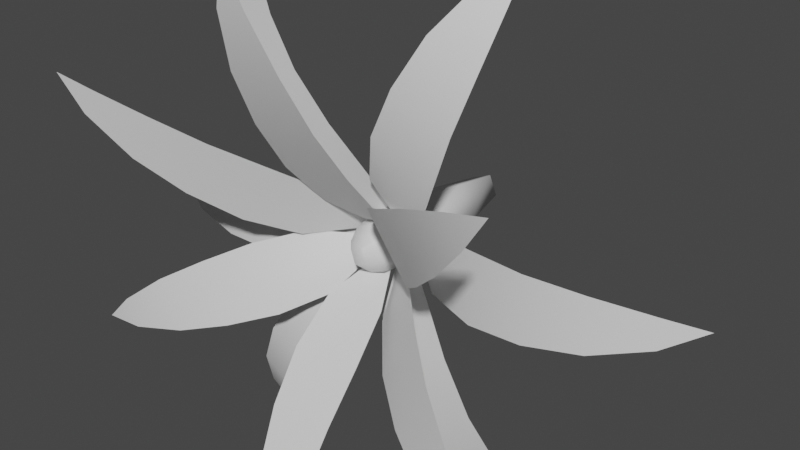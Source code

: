 # Source: FE_leaf_12-07.blend  (saved by Blender 3.0.42; exported with 4.5.12 LTS)
import bpy
from mathutils import Matrix  # noqa: F401  (used for matrix-valued properties, if any)

bpy.ops.wm.read_factory_settings(use_empty=True)
scene = bpy.context.scene
scene.name = 'Scene'

# ---- collections
col_collection = bpy.data.collections.new('Collection'); scene.collection.children.link(col_collection)

# ---- materials (node trees are filled in below, after node groups)
mat_material_002 = bpy.data.materials.new('Material.002')
mat_material_002.use_transparent_shadow = False

# ---- material node trees
mat_material_002.use_nodes = True; mat_material_002.node_tree.nodes.clear()
_N = mat_material_002.node_tree.nodes; _L = mat_material_002.node_tree.links
n0 = _N.new('ShaderNodeBsdfPrincipled'); n0.name = 'Principled BSDF'; n0.location = (10, 300)
n0.distribution = 'GGX'
n0.subsurface_method = 'RANDOM_WALK_SKIN'
n0.inputs[3].default_value = 1.45
n0.inputs[27].default_value = (0.0, 0.0, 0.0, 1.0)
n0.inputs[28].default_value = 1.0
n1 = _N.new('ShaderNodeOutputMaterial'); n1.name = 'Material Output'; n1.location = (300, 300)
_L.new(n0.outputs[0], n1.inputs[0])
n1.is_active_output = True

# ---- world
world_world = bpy.data.worlds.new('World'); scene.world = world_world
world_world.use_nodes = True; world_world.node_tree.nodes.clear()
_N = world_world.node_tree.nodes; _L = world_world.node_tree.links
n0 = _N.new('ShaderNodeOutputWorld'); n0.name = 'World Output'; n0.location = (300, 300)
n1 = _N.new('ShaderNodeBackground'); n1.name = 'Background'; n1.location = (10, 300)
n1.inputs[0].default_value = (0.05088, 0.05088, 0.05088, 1.0)
_L.new(n1.outputs[0], n0.inputs[0])
n0.is_active_output = True
world_world.color = (0.05088, 0.05088, 0.05088)
world_world.use_sun_shadow = False
world_world.sun_shadow_jitter_overblur = 0.0

# ---- meshes
me_0x07762d1d_gmdl = bpy.data.meshes.new('0x07762D1D.gmdl')
me_0x07762d1d_gmdl.from_pydata([(-0.7666, -0.9993, 0.4002), (-0.7119, -0.9993, 0.4911), (-0.8621, -1.016, 0.5195), (-0.6295, -0.9405, 0.2685), (-0.5313, -0.9405, 0.4319), (-0.4903, -0.8558, 0.1604), (-0.3705, -0.8558, 0.3596), (-0.3574, -0.747, 0.06846), (-0.227, -0.747, 0.2854), (-0.2258, -0.6163, 0.0078), (-0.1117, -0.6163, 0.1976), (-0.0383, -0.4157, 0.02428), (-0.8621, -1.016, 0.5195), (-0.7119, -0.9993, 0.4911), (-0.7413, -0.9783, 0.4469), (-0.5313, -0.9405, 0.4319), (-0.585, -0.9159, 0.353), (-0.3705, -0.8558, 0.3596), (-0.4366, -0.8321, 0.2637), (-0.227, -0.747, 0.2854), (-0.2999, -0.7245, 0.1816), (-0.1117, -0.6163, 0.1976), (-0.1765, -0.5966, 0.1073), (-0.0383, -0.4157, 0.02428), (-0.7666, -0.9993, 0.4002), (-0.6295, -0.9405, 0.2685), (-0.4903, -0.8558, 0.1604), (-0.3574, -0.747, 0.06846), (-0.2258, -0.6163, 0.0078), (-0.9518, -0.4844, -0.05275), (-0.9518, -0.4844, 0.05332), (-1.067, -0.3847, 0.0002871), (-0.7768, -0.5674, -0.095), (-0.7768, -0.5674, 0.09558), (-0.5865, -0.6039, -0.1159), (-0.5865, -0.6039, 0.1165), (-0.393, -0.5915, -0.1263), (-0.393, -0.5915, 0.1269), (-0.2088, -0.5311, -0.1105), (-0.2088, -0.5311, 0.111), (-0.008278, -0.3841, 0.000285), (-0.9518, -0.4844, 0.05332), (-0.7768, -0.5674, 0.09558), (-0.7722, -0.5425, 0.0002864), (-0.9463, -0.4647, 0.0002868), (-0.5865, -0.6039, 0.1165), (-0.5855, -0.5783, 0.0002859), (-0.393, -0.5915, 0.1269), (-0.3958, -0.5661, 0.0002856), (-0.2088, -0.5311, 0.111), (-0.214, -0.5087, 0.0002853), (-0.008278, -0.3841, 0.000285), (-1.067, -0.3847, 0.0002871), (-0.7768, -0.5674, -0.095), (-0.9518, -0.4844, -0.05275), (-0.5865, -0.6039, -0.1159), (-0.393, -0.5915, -0.1263), (-0.2088, -0.5311, -0.1105), (-0.1528, -0.9644, 0.8386), (-0.04745, -0.9644, 0.851), (-0.117, -0.9745, 0.9881), (-0.1729, -0.9134, 0.6473), (0.0164, -0.9134, 0.6695), (-0.1728, -0.8362, 0.4676), (0.05797, -0.8362, 0.4947), (-0.1638, -0.7343, 0.3019), (0.08759, -0.7343, 0.3314), (-0.1307, -0.6098, 0.1553), (0.08929, -0.6098, 0.1811), (-0.002027, -0.4158, 0.009216), (-0.117, -0.9745, 0.9881), (-0.04745, -0.9644, 0.851), (-0.1003, -0.9432, 0.8467), (0.0164, -0.9134, 0.6695), (-0.0788, -0.8885, 0.6632), (0.05797, -0.8362, 0.4947), (-0.05822, -0.8122, 0.4878), (0.08759, -0.7343, 0.3314), (-0.03911, -0.7114, 0.3251), (0.08929, -0.6098, 0.1811), (-0.0217, -0.5897, 0.1767), (-0.002027, -0.4158, 0.009216), (-0.1528, -0.9644, 0.8386), (-0.1729, -0.9134, 0.6473), (-0.1728, -0.8362, 0.4676), (-0.1638, -0.7343, 0.3019), (-0.1307, -0.6098, 0.1553), (0.6394, -1.017, 0.5161), (0.7004, -1.017, 0.4293), (0.7867, -1.036, 0.5548), (0.4646, -0.9541, 0.4448), (0.5742, -0.9541, 0.2889), (0.3109, -0.8656, 0.3624), (0.4445, -0.8656, 0.1722), (0.175, -0.7533, 0.2795), (0.3206, -0.7533, 0.07243), (0.0686, -0.6196, 0.1854), (0.196, -0.6196, 0.004181), (0.01113, -0.4157, 0.009623), (0.7867, -1.036, 0.5548), (0.7004, -1.017, 0.4293), (0.6721, -0.9959, 0.4742), (0.5742, -0.9541, 0.2889), (0.524, -0.9295, 0.3701), (0.4445, -0.8656, 0.1722), (0.3839, -0.842, 0.2716), (0.3206, -0.7533, 0.07243), (0.2553, -0.731, 0.1813), (0.196, -0.6196, 0.004181), (0.1398, -0.6, 0.1), (0.01113, -0.4157, 0.009623), (0.6394, -1.017, 0.5161), (0.4646, -0.9541, 0.4448), (0.3109, -0.8656, 0.3624), (0.175, -0.7533, 0.2795), (0.0686, -0.6196, 0.1854), (0.7677, -1.023, -0.3486), (0.7173, -1.023, -0.4419), (0.8679, -1.043, -0.4629), (0.6262, -0.9587, -0.2242), (0.5357, -0.9587, -0.392), (0.4843, -0.8689, -0.1239), (0.374, -0.8689, -0.3285), (0.3502, -0.7555, -0.03981), (0.23, -0.7555, -0.2626), (0.2193, -0.6207, 0.01282), (0.1142, -0.6207, -0.1821), (0.03767, -0.4157, -0.01502), (0.8679, -1.043, -0.4629), (0.7173, -1.023, -0.4419), (0.7449, -1.002, -0.3965), (0.5357, -0.9587, -0.392), (0.5861, -0.9342, -0.3108), (0.374, -0.8689, -0.3285), (0.4359, -0.8454, -0.2298), (0.23, -0.7555, -0.2626), (0.2983, -0.7332, -0.1556), (0.1142, -0.6207, -0.1821), (0.1749, -0.6012, -0.08902), (0.03767, -0.4157, -0.01502), (0.7677, -1.023, -0.3486), (0.6262, -0.9587, -0.2242), (0.4843, -0.8689, -0.1239), (0.3502, -0.7555, -0.03981), (0.2193, -0.6207, 0.01282), (0.1142, -1.106, -0.7475), (0.008501, -1.106, -0.756), (0.07244, -1.141, -0.8896), (0.1423, -1.022, -0.5692), (-0.04769, -1.022, -0.5845), (0.1501, -0.9143, -0.4062), (-0.08149, -0.9143, -0.4249), (0.1489, -0.7844, -0.2611), (-0.1034, -0.7844, -0.2814), (0.1231, -0.6353, -0.1379), (-0.09767, -0.6353, -0.1557), (0.002706, -0.4156, -0.02237), (0.07244, -1.141, -0.8896), (0.008501, -1.106, -0.756), (0.06166, -1.085, -0.7555), (-0.04769, -1.022, -0.5845), (0.04787, -0.9983, -0.584), (-0.08149, -0.9143, -0.4249), (0.03504, -0.8917, -0.4244), (-0.1034, -0.7844, -0.2814), (0.02356, -0.7632, -0.2817), (-0.09767, -0.6353, -0.1557), (0.01352, -0.6168, -0.1568), (0.002706, -0.4156, -0.02237), (0.1142, -1.106, -0.7475), (0.1423, -1.022, -0.5692), (0.1501, -0.9143, -0.4062), (0.1489, -0.7844, -0.2611), (0.1231, -0.6353, -0.1379), (-0.7871, -0.8896, -0.4366), (-0.833, -0.8896, -0.3409), (-0.9414, -0.8872, -0.4517), (-0.5963, -0.8551, -0.392), (-0.6787, -0.8551, -0.2201), (-0.4209, -0.7936, -0.3311), (-0.5214, -0.7936, -0.1216), (-0.2597, -0.7064, -0.2653), (-0.3691, -0.7064, -0.03705), (-0.1225, -0.5953, -0.182), (-0.2183, -0.5953, 0.01768), (-0.01228, -0.4159, -0.006404), (-0.9414, -0.8872, -0.4517), (-0.833, -0.8896, -0.3409), (-0.811, -0.8684, -0.3892), (-0.6787, -0.8551, -0.2201), (-0.6407, -0.8299, -0.3076), (-0.5214, -0.7936, -0.1216), (-0.4762, -0.769, -0.2287), (-0.3691, -0.7064, -0.03705), (-0.3211, -0.6828, -0.1544), (-0.2183, -0.5953, 0.01768), (-0.1774, -0.5745, -0.08554), (-0.01228, -0.4159, -0.006404), (-0.7871, -0.8896, -0.4366), (-0.5963, -0.8551, -0.392), (-0.4209, -0.7936, -0.3311), (-0.2597, -0.7064, -0.2653), (-0.1225, -0.5953, -0.182), (-0.6218, -0.4584, 0.7322), (-0.5371, -0.4584, 0.7961), (-0.649, -0.3587, 0.8564), (-0.5501, -0.5414, 0.5671), (-0.3979, -0.5414, 0.6818), (-0.4522, -0.5779, 0.4025), (-0.2667, -0.5779, 0.5425), (-0.344, -0.5655, 0.2419), (-0.1419, -0.5655, 0.3943), (-0.2204, -0.5051, 0.1044), (-0.04357, -0.5051, 0.2377), (-0.01121, -0.3581, 0.01095), (-0.649, -0.3587, 0.8564), (-0.5371, -0.4584, 0.7961), (-0.5761, -0.4387, 0.7598), (-0.3979, -0.5414, 0.6818), (-0.4713, -0.5165, 0.6208), (-0.2667, -0.5779, 0.5425), (-0.3588, -0.5523, 0.4718), (-0.1419, -0.5655, 0.3943), (-0.2446, -0.5401, 0.3203), (-0.04357, -0.5051, 0.2377), (-0.1351, -0.4827, 0.1752), (-0.01121, -0.3581, 0.01095), (-0.6218, -0.4584, 0.7322), (-0.5501, -0.5414, 0.5671), (-0.4522, -0.5779, 0.4025), (-0.344, -0.5655, 0.2419), (-0.2204, -0.5051, 0.1044), (0.344, -0.4844, 0.891), (0.4409, -0.4844, 0.8479), (0.4394, -0.3847, 0.975), (0.2343, -0.5674, 0.7483), (0.4084, -0.5674, 0.6708), (0.1379, -0.6039, 0.5829), (0.3502, -0.6039, 0.4884), (0.04979, -0.5915, 0.4103), (0.2811, -0.5915, 0.3075), (-0.01059, -0.5311, 0.2356), (0.1918, -0.5311, 0.1456), (0.009115, -0.3841, 0.007352), (0.4394, -0.3847, 0.975), (0.4409, -0.4844, 0.8479), (0.3902, -0.4647, 0.8644), (0.4084, -0.5674, 0.6708), (0.3195, -0.5425, 0.7054), (0.3502, -0.6039, 0.4884), (0.2437, -0.5783, 0.5348), (0.2811, -0.5915, 0.3075), (0.1666, -0.5661, 0.3614), (0.1918, -0.5311, 0.1456), (0.09272, -0.5087, 0.1954), (0.009115, -0.3841, 0.007352), (0.344, -0.4844, 0.891), (0.2343, -0.5674, 0.7483), (0.1379, -0.6039, 0.5829), (0.04979, -0.5915, 0.4103), (-0.01059, -0.5311, 0.2356), (0.9484, -0.4484, 0.07991), (0.9514, -0.4484, -0.02612), (1.065, -0.3487, 0.03012), (0.7723, -0.5314, 0.1173), (0.7776, -0.5314, -0.07325), (0.5815, -0.5679, 0.1328), (0.5879, -0.5679, -0.09946), (0.3878, -0.5555, 0.1378), (0.3949, -0.5555, -0.1152), (0.2041, -0.4951, 0.1168), (0.2103, -0.4951, -0.1046), (0.006746, -0.3481, 0.0005412), (1.065, -0.3487, 0.03012), (0.9514, -0.4484, -0.02612), (0.9444, -0.4287, 0.02674), (0.7776, -0.5314, -0.07325), (0.7704, -0.5065, 0.02188), (0.5879, -0.5679, -0.09946), (0.5838, -0.5423, 0.01666), (0.3949, -0.5555, -0.1152), (0.3941, -0.5301, 0.01136), (0.2103, -0.4951, -0.1046), (0.2124, -0.4727, 0.006288), (0.006746, -0.3481, 0.0005412), (0.9484, -0.4484, 0.07991), (0.7723, -0.5314, 0.1173), (0.5815, -0.5679, 0.1328), (0.3878, -0.5555, 0.1378), (0.2041, -0.4951, 0.1168), (0.6084, -0.4844, -0.7375), (0.5229, -0.4844, -0.8002), (0.6339, -0.3847, -0.8621), (0.5392, -0.5674, -0.5713), (0.3854, -0.5674, -0.6839), (0.4437, -0.6039, -0.4054), (0.2561, -0.6039, -0.5427), (0.3378, -0.5915, -0.2432), (0.1335, -0.5915, -0.3927), (0.2163, -0.5311, -0.1039), (0.03752, -0.5311, -0.2347), (0.008467, -0.3841, -0.007441), (0.6339, -0.3847, -0.8621), (0.5229, -0.4844, -0.8002), (0.5624, -0.4647, -0.7644), (0.3854, -0.5674, -0.6839), (0.4596, -0.5425, -0.6239), (0.2561, -0.6039, -0.5427), (0.3494, -0.5783, -0.4733), (0.1335, -0.5915, -0.3927), (0.2373, -0.5661, -0.3201), (0.03752, -0.5311, -0.2347), (0.13, -0.5087, -0.1735), (0.008467, -0.3841, -0.007441), (0.6084, -0.4844, -0.7375), (0.5392, -0.5674, -0.5713), (0.4437, -0.6039, -0.4054), (0.3378, -0.5915, -0.2432), (0.2163, -0.5311, -0.1039), (-0.4682, -0.4751, -0.8343), (-0.5575, -0.4751, -0.7771), (-0.5751, -0.3754, -0.9029), (-0.3382, -0.5581, -0.7097), (-0.4987, -0.5581, -0.6069), (-0.2179, -0.5946, -0.5607), (-0.4136, -0.5946, -0.4354), (-0.1048, -0.5822, -0.4035), (-0.318, -0.5822, -0.2669), (-0.01879, -0.5218, -0.2398), (-0.2053, -0.5218, -0.1203), (-0.003852, -0.3748, -0.01123), (-0.5751, -0.3754, -0.9029), (-0.5575, -0.4751, -0.7771), (-0.5099, -0.4554, -0.801), (-0.4987, -0.5581, -0.6069), (-0.416, -0.5332, -0.6545), (-0.4136, -0.5946, -0.4354), (-0.3152, -0.569, -0.4973), (-0.318, -0.5822, -0.2669), (-0.2129, -0.5569, -0.3375), (-0.2053, -0.5218, -0.1203), (-0.1148, -0.4994, -0.1845), (-0.003852, -0.3748, -0.01123), (-0.4682, -0.4751, -0.8343), (-0.3382, -0.5581, -0.7097), (-0.2179, -0.5946, -0.5607), (-0.1048, -0.5822, -0.4035), (-0.01879, -0.5218, -0.2398), (0.01311, -0.6002, 0.03096), (-0.0309, -0.6002, 0.01406), (0.03231, -0.6002, -0.01567), (-0.01394, -0.6002, -0.0344), (-0.1156, -0.3645, -0.001451), (-0.07745, -0.3645, 0.07998), (-0.08541, -0.1217, 0.03452), (-0.0001361, -0.3645, 0.1106), (0.0347, -0.1217, 0.08313), (0.07874, -0.3645, 0.07792), (0.1148, -0.3645, -0.001988), (0.08457, -0.1217, -0.03795), (0.07662, -0.3645, -0.08342), (-0.0007004, -0.3645, -0.114), (-0.03554, -0.1217, -0.08656), (-0.0007004, -0.3645, -0.114), (-0.07958, -0.3645, -0.08136), (-0.03554, -0.1217, -0.08656), (0.01942, 0.07075, 0.04621), (-0.04843, 0.07075, 0.01875), (0.04759, 0.07075, -0.02219), (-0.02026, 0.07075, -0.04965), (-0.02026, 0.07075, -0.04965), (-0.0004172, 0.08368, -0.001719), (0.0576, -0.5403, 0.05665), (0.08403, -0.5403, -0.001916), (-0.0002117, -0.5403, 0.08058), (-0.05688, -0.5403, 0.05816), (-0.08487, -0.5403, -0.001523), (-0.05844, -0.5403, -0.06009), (-0.0006251, -0.5403, -0.08402), (0.05604, -0.5403, -0.0616), (-0.0006251, -0.5403, -0.08402), (0.01311, -0.6002, 0.03096), (-0.01394, -0.6002, -0.0344)], [], [(0, 1, 2), (3, 4, 0), (4, 1, 0), (5, 6, 3), (6, 4, 3), (7, 8, 5), (8, 6, 5), (8, 7, 10), (9, 10, 7), (11, 10, 9), (12, 13, 14), (16, 14, 15), (13, 15, 14), (18, 16, 17), (15, 17, 16), (20, 18, 19), (17, 19, 18), (19, 21, 20), (21, 22, 20), (22, 21, 23), (12, 14, 24), (16, 25, 14), (14, 25, 24), (18, 26, 16), (16, 26, 25), (20, 27, 18), (18, 27, 26), (27, 20, 28), (20, 22, 28), (28, 22, 23), (29, 30, 31), (32, 33, 29), (33, 30, 29), (34, 35, 32), (35, 33, 32), (36, 37, 34), (37, 35, 34), (37, 36, 39), (38, 39, 36), (40, 39, 38), (43, 44, 42), (41, 42, 44), (45, 46, 42), (42, 46, 43), (47, 48, 45), (45, 48, 46), (47, 49, 48), (49, 50, 48), (50, 49, 51), (44, 52, 41), (43, 53, 44), (44, 53, 54), (55, 53, 46), (43, 46, 53), (56, 55, 48), (46, 48, 55), (56, 48, 57), (48, 50, 57), (57, 50, 51), (58, 59, 60), (61, 62, 58), (62, 59, 58), (63, 64, 61), (64, 62, 61), (65, 66, 63), (66, 64, 63), (66, 65, 68), (67, 68, 65), (69, 68, 67), (70, 71, 72), (74, 72, 73), (71, 73, 72), (76, 74, 75), (73, 75, 74), (78, 76, 77), (75, 77, 76), (77, 79, 78), (79, 80, 78), (80, 79, 81), (70, 72, 82), (74, 83, 72), (72, 83, 82), (76, 84, 74), (74, 84, 83), (78, 85, 76), (76, 85, 84), (85, 78, 86), (78, 80, 86), (86, 80, 81), (87, 88, 89), (90, 91, 87), (91, 88, 87), (92, 93, 90), (93, 91, 90), (94, 95, 92), (95, 93, 92), (95, 94, 97), (96, 97, 94), (98, 97, 96), (99, 100, 101), (103, 101, 102), (100, 102, 101), (105, 103, 104), (102, 104, 103), (107, 105, 106), (104, 106, 105), (106, 108, 107), (108, 109, 107), (109, 108, 110), (99, 101, 111), (103, 112, 101), (101, 112, 111), (105, 113, 103), (103, 113, 112), (107, 114, 105), (105, 114, 113), (114, 107, 115), (107, 109, 115), (115, 109, 110), (116, 117, 118), (119, 120, 116), (120, 117, 116), (121, 122, 119), (122, 120, 119), (123, 124, 121), (124, 122, 121), (124, 123, 126), (125, 126, 123), (127, 126, 125), (128, 129, 130), (132, 130, 131), (129, 131, 130), (134, 132, 133), (131, 133, 132), (136, 134, 135), (133, 135, 134), (135, 137, 136), (137, 138, 136), (138, 137, 139), (128, 130, 140), (132, 141, 130), (130, 141, 140), (134, 142, 132), (132, 142, 141), (136, 143, 134), (134, 143, 142), (143, 136, 144), (136, 138, 144), (144, 138, 139), (145, 146, 147), (148, 149, 145), (149, 146, 145), (150, 151, 148), (151, 149, 148), (152, 153, 150), (153, 151, 150), (153, 152, 155), (154, 155, 152), (156, 155, 154), (157, 158, 159), (161, 159, 160), (158, 160, 159), (163, 161, 162), (160, 162, 161), (165, 163, 164), (162, 164, 163), (164, 166, 165), (166, 167, 165), (167, 166, 168), (157, 159, 169), (161, 170, 159), (159, 170, 169), (163, 171, 161), (161, 171, 170), (165, 172, 163), (163, 172, 171), (172, 165, 173), (165, 167, 173), (173, 167, 168), (174, 175, 176), (177, 178, 174), (178, 175, 174), (179, 180, 177), (180, 178, 177), (181, 182, 179), (182, 180, 179), (182, 181, 184), (183, 184, 181), (185, 184, 183), (186, 187, 188), (190, 188, 189), (187, 189, 188), (192, 190, 191), (189, 191, 190), (194, 192, 193), (191, 193, 192), (193, 195, 194), (195, 196, 194), (196, 195, 197), (186, 188, 198), (190, 199, 188), (188, 199, 198), (192, 200, 190), (190, 200, 199), (194, 201, 192), (192, 201, 200), (201, 194, 202), (194, 196, 202), (202, 196, 197), (203, 204, 205), (206, 207, 203), (207, 204, 203), (208, 209, 206), (209, 207, 206), (210, 211, 208), (211, 209, 208), (211, 210, 213), (212, 213, 210), (214, 213, 212), (215, 216, 217), (219, 217, 218), (216, 218, 217), (220, 221, 218), (218, 221, 219), (222, 223, 220), (220, 223, 221), (222, 224, 223), (224, 225, 223), (225, 224, 226), (215, 217, 227), (219, 228, 217), (217, 228, 227), (229, 228, 221), (219, 221, 228), (230, 229, 223), (221, 223, 229), (230, 223, 231), (223, 225, 231), (231, 225, 226), (232, 233, 234), (235, 236, 232), (236, 233, 232), (237, 238, 235), (238, 236, 235), (239, 240, 237), (240, 238, 237), (240, 239, 242), (241, 242, 239), (243, 242, 241), (244, 245, 246), (248, 246, 247), (245, 247, 246), (249, 250, 247), (247, 250, 248), (251, 252, 249), (249, 252, 250), (251, 253, 252), (253, 254, 252), (254, 253, 255), (244, 246, 256), (248, 257, 246), (246, 257, 256), (258, 257, 250), (248, 250, 257), (259, 258, 252), (250, 252, 258), (259, 252, 260), (252, 254, 260), (260, 254, 255), (261, 262, 263), (264, 265, 261), (265, 262, 261), (266, 267, 264), (267, 265, 264), (268, 269, 266), (269, 267, 266), (269, 268, 271), (270, 271, 268), (272, 271, 270), (273, 274, 275), (277, 275, 276), (274, 276, 275), (278, 279, 276), (276, 279, 277), (280, 281, 278), (278, 281, 279), (280, 282, 281), (282, 283, 281), (283, 282, 284), (273, 275, 285), (277, 286, 275), (275, 286, 285), (287, 286, 279), (277, 279, 286), (288, 287, 281), (279, 281, 287), (288, 281, 289), (281, 283, 289), (289, 283, 284), (290, 291, 292), (293, 294, 290), (294, 291, 290), (295, 296, 293), (296, 294, 293), (297, 298, 295), (298, 296, 295), (298, 297, 300), (299, 300, 297), (301, 300, 299), (302, 303, 304), (306, 304, 305), (303, 305, 304), (307, 308, 305), (305, 308, 306), (309, 310, 307), (307, 310, 308), (309, 311, 310), (311, 312, 310), (312, 311, 313), (302, 304, 314), (306, 315, 304), (304, 315, 314), (316, 315, 308), (306, 308, 315), (317, 316, 310), (308, 310, 316), (317, 310, 318), (310, 312, 318), (318, 312, 313), (319, 320, 321), (322, 323, 319), (323, 320, 319), (324, 325, 322), (325, 323, 322), (326, 327, 324), (327, 325, 324), (327, 326, 329), (328, 329, 326), (330, 329, 328), (331, 332, 333), (335, 333, 334), (332, 334, 333), (336, 337, 334), (334, 337, 335), (338, 339, 336), (336, 339, 337), (338, 340, 339), (340, 341, 339), (341, 340, 342), (331, 333, 343), (335, 344, 333), (333, 344, 343), (345, 344, 337), (335, 337, 344), (346, 345, 339), (337, 339, 345), (346, 339, 347), (339, 341, 347), (347, 341, 342), (348, 349, 350), (349, 351, 350), (352, 353, 354), (354, 353, 356), (353, 355, 356), (355, 357, 356), (359, 356, 358), (357, 358, 356), (358, 360, 359), (359, 360, 362), (360, 361, 362), (363, 364, 365), (354, 365, 352), (364, 352, 365), (354, 356, 367), (356, 366, 367), (356, 359, 366), (359, 368, 366), (359, 362, 368), (362, 369, 368), (365, 354, 370), (354, 367, 370), (367, 366, 371), (366, 368, 371), (368, 369, 371), (370, 367, 371), (358, 357, 373), (357, 372, 373), (355, 374, 357), (374, 372, 357), (353, 375, 355), (375, 374, 355), (352, 376, 353), (376, 375, 353), (364, 377, 352), (377, 376, 352), (363, 378, 364), (378, 377, 364), (360, 379, 361), (379, 380, 361), (358, 373, 360), (373, 379, 360), (372, 381, 373), (381, 350, 373), (374, 348, 372), (374, 375, 348), (375, 349, 348), (376, 349, 375), (377, 382, 376), (382, 349, 376), (378, 382, 377), (380, 379, 351), (379, 350, 351), (373, 350, 379), (44, 54, 52)])
me_0x07762d1d_gmdl.polygons.foreach_set('use_smooth', [True] * 414)
_uv = me_0x07762d1d_gmdl.uv_layers.new(name='UVMap')
_uv.uv.foreach_set('vector', [0.1543, 0.07128, 0.1543, 0.1197, 0.04403, 0.09548, 0.307, 0.05199, 0.307, 0.139, 0.1543, 0.07128, 0.307, 0.139, 0.1543, 0.1197, 0.1543, 0.07128, 0.4637, 0.04245, 0.4637, 0.1485, 0.307, 0.05199, 0.4637, 0.1485, 0.307, 0.139, 0.307, 0.05199, 0.6212, 0.03771, 0.6212, 0.1532, 0.4637, 0.04245, 0.6212, 0.1532, 0.4637, 0.1485, 0.4637, 0.04245, 0.6212, 0.1532, 0.6212, 0.03771, 0.7764, 0.146, 0.7764, 0.04494, 0.7764, 0.146, 0.6212, 0.03771, 0.9623, 0.09548, 0.7764, 0.146, 0.7764, 0.04494, 0.4473, 0.5966, 0.4893, 0.5886, 0.4811, 0.5762, 0.5248, 0.5499, 0.4811, 0.5762, 0.5399, 0.572, 0.4893, 0.5886, 0.5399, 0.572, 0.4811, 0.5762, 0.5664, 0.525, 0.5248, 0.5499, 0.5849, 0.5518, 0.5399, 0.572, 0.5849, 0.5518, 0.5248, 0.5499, 0.6046, 0.502, 0.5664, 0.525, 0.625, 0.5311, 0.5849, 0.5518, 0.625, 0.5311, 0.5664, 0.525, 0.625, 0.5311, 0.6573, 0.5065, 0.6046, 0.502, 0.6573, 0.5065, 0.6391, 0.4812, 0.6046, 0.502, 0.6391, 0.4812, 0.6573, 0.5065, 0.6778, 0.458, 0.4473, 0.5966, 0.4811, 0.5762, 0.474, 0.5632, 0.5248, 0.5499, 0.5124, 0.5263, 0.4811, 0.5762, 0.4811, 0.5762, 0.5124, 0.5263, 0.474, 0.5632, 0.5664, 0.525, 0.5513, 0.496, 0.5248, 0.5499, 0.5248, 0.5499, 0.5513, 0.496, 0.5124, 0.5263, 0.6046, 0.502, 0.5885, 0.4703, 0.5664, 0.525, 0.5664, 0.525, 0.5885, 0.4703, 0.5513, 0.496, 0.5885, 0.4703, 0.6046, 0.502, 0.6253, 0.4534, 0.6046, 0.502, 0.6391, 0.4812, 0.6253, 0.4534, 0.6253, 0.4534, 0.6391, 0.4812, 0.6778, 0.458, 0.1442, 0.06959, 0.1442, 0.1214, 0.04403, 0.09548, 0.296, 0.04896, 0.296, 0.142, 0.1442, 0.06959, 0.296, 0.142, 0.1442, 0.1214, 0.1442, 0.06959, 0.4611, 0.03876, 0.4611, 0.1522, 0.296, 0.04896, 0.4611, 0.1522, 0.296, 0.142, 0.296, 0.04896, 0.6288, 0.03369, 0.6288, 0.1573, 0.4611, 0.03876, 0.6288, 0.1573, 0.4611, 0.1522, 0.4611, 0.03876, 0.6288, 0.1573, 0.6288, 0.03369, 0.7885, 0.1495, 0.7885, 0.04142, 0.7885, 0.1495, 0.6288, 0.03369, 0.9623, 0.09548, 0.7885, 0.1495, 0.7885, 0.04142, 0.4725, 0.4513, 0.4238, 0.4513, 0.4712, 0.478, 0.4223, 0.4661, 0.4712, 0.478, 0.4238, 0.4513, 0.5245, 0.4838, 0.5247, 0.4513, 0.4712, 0.478, 0.4712, 0.478, 0.5247, 0.4513, 0.4725, 0.4513, 0.5786, 0.4867, 0.5778, 0.4513, 0.5245, 0.4838, 0.5245, 0.4838, 0.5778, 0.4513, 0.5247, 0.4513, 0.5786, 0.4867, 0.6301, 0.4823, 0.5778, 0.4513, 0.6301, 0.4823, 0.6286, 0.4513, 0.5778, 0.4513, 0.6286, 0.4513, 0.6301, 0.4823, 0.6862, 0.4513, 0.4238, 0.4513, 0.3899, 0.4513, 0.4223, 0.4661, 0.4725, 0.4513, 0.4712, 0.4246, 0.4238, 0.4513, 0.4238, 0.4513, 0.4712, 0.4246, 0.4223, 0.4364, 0.5245, 0.4188, 0.4712, 0.4246, 0.5247, 0.4513, 0.4725, 0.4513, 0.5247, 0.4513, 0.4712, 0.4246, 0.5786, 0.4158, 0.5245, 0.4188, 0.5778, 0.4513, 0.5247, 0.4513, 0.5778, 0.4513, 0.5245, 0.4188, 0.5786, 0.4158, 0.5778, 0.4513, 0.6301, 0.4203, 0.5778, 0.4513, 0.6286, 0.4513, 0.6301, 0.4203, 0.6301, 0.4203, 0.6286, 0.4513, 0.6862, 0.4513, 0.1543, 0.07128, 0.1543, 0.1197, 0.04403, 0.09548, 0.307, 0.05199, 0.307, 0.139, 0.1543, 0.07128, 0.307, 0.139, 0.1543, 0.1197, 0.1543, 0.07128, 0.4637, 0.04245, 0.4637, 0.1485, 0.307, 0.05199, 0.4637, 0.1485, 0.307, 0.139, 0.307, 0.05199, 0.6212, 0.03771, 0.6212, 0.1532, 0.4637, 0.04245, 0.6212, 0.1532, 0.4637, 0.1485, 0.4637, 0.04245, 0.6212, 0.1532, 0.6212, 0.03771, 0.7764, 0.146, 0.7764, 0.04494, 0.7764, 0.146, 0.6212, 0.03771, 0.9623, 0.09548, 0.7764, 0.146, 0.7764, 0.04494, 0.6558, 0.7276, 0.6752, 0.6893, 0.6604, 0.6881, 0.6664, 0.6367, 0.6604, 0.6881, 0.6931, 0.6385, 0.6752, 0.6893, 0.6931, 0.6385, 0.6604, 0.6881, 0.6722, 0.5877, 0.6664, 0.6367, 0.7047, 0.5896, 0.6931, 0.6385, 0.7047, 0.5896, 0.6664, 0.6367, 0.6776, 0.5421, 0.6722, 0.5877, 0.713, 0.5439, 0.7047, 0.5896, 0.713, 0.5439, 0.6722, 0.5877, 0.713, 0.5439, 0.7135, 0.5019, 0.6776, 0.5421, 0.7135, 0.5019, 0.6824, 0.5006, 0.6776, 0.5421, 0.6824, 0.5006, 0.7135, 0.5019, 0.6879, 0.4538, 0.6558, 0.7276, 0.6604, 0.6881, 0.6457, 0.6858, 0.6664, 0.6367, 0.6401, 0.6323, 0.6604, 0.6881, 0.6604, 0.6881, 0.6401, 0.6323, 0.6457, 0.6858, 0.6722, 0.5877, 0.6401, 0.582, 0.6664, 0.6367, 0.6664, 0.6367, 0.6401, 0.582, 0.6401, 0.6323, 0.6776, 0.5421, 0.6426, 0.5356, 0.6722, 0.5877, 0.6722, 0.5877, 0.6426, 0.5356, 0.6401, 0.582, 0.6426, 0.5356, 0.6776, 0.5421, 0.6519, 0.4946, 0.6776, 0.5421, 0.6824, 0.5006, 0.6519, 0.4946, 0.6519, 0.4946, 0.6824, 0.5006, 0.6879, 0.4538, 0.1543, 0.07128, 0.1543, 0.1197, 0.04403, 0.09548, 0.307, 0.05199, 0.307, 0.139, 0.1543, 0.07128, 0.307, 0.139, 0.1543, 0.1197, 0.1543, 0.07128, 0.4637, 0.04245, 0.4637, 0.1485, 0.307, 0.05199, 0.4637, 0.1485, 0.307, 0.139, 0.307, 0.05199, 0.6212, 0.03771, 0.6212, 0.1532, 0.4637, 0.04245, 0.6212, 0.1532, 0.4637, 0.1485, 0.4637, 0.04245, 0.6212, 0.1532, 0.6212, 0.03771, 0.7764, 0.146, 0.7764, 0.04494, 0.7764, 0.146, 0.6212, 0.03771, 0.9623, 0.09548, 0.7764, 0.146, 0.7764, 0.04494, 0.9086, 0.6064, 0.8844, 0.5713, 0.8765, 0.5839, 0.8351, 0.5548, 0.8765, 0.5839, 0.8491, 0.532, 0.8844, 0.5713, 0.8491, 0.532, 0.8765, 0.5839, 0.7959, 0.5272, 0.8351, 0.5548, 0.8128, 0.4994, 0.8491, 0.532, 0.8128, 0.4994, 0.8351, 0.5548, 0.7599, 0.5019, 0.7959, 0.5272, 0.7782, 0.4714, 0.8128, 0.4994, 0.7782, 0.4714, 0.7959, 0.5272, 0.7782, 0.4714, 0.7433, 0.4523, 0.7599, 0.5019, 0.7433, 0.4523, 0.7276, 0.4792, 0.7599, 0.5019, 0.7276, 0.4792, 0.7433, 0.4523, 0.6916, 0.4539, 0.9086, 0.6064, 0.8765, 0.5839, 0.8674, 0.5956, 0.8351, 0.5548, 0.8184, 0.5757, 0.8765, 0.5839, 0.8765, 0.5839, 0.8184, 0.5757, 0.8674, 0.5956, 0.7959, 0.5272, 0.7754, 0.5526, 0.8351, 0.5548, 0.8351, 0.5548, 0.7754, 0.5526, 0.8184, 0.5757, 0.7599, 0.5019, 0.7374, 0.5294, 0.7959, 0.5272, 0.7959, 0.5272, 0.7374, 0.5294, 0.7754, 0.5526, 0.7374, 0.5294, 0.7599, 0.5019, 0.7077, 0.5031, 0.7599, 0.5019, 0.7276, 0.4792, 0.7077, 0.5031, 0.7077, 0.5031, 0.7276, 0.4792, 0.6916, 0.4539, 0.1543, 0.07128, 0.1543, 0.1197, 0.04403, 0.09548, 0.307, 0.05199, 0.307, 0.139, 0.1543, 0.07128, 0.307, 0.139, 0.1543, 0.1197, 0.1543, 0.07128, 0.4637, 0.04245, 0.4637, 0.1485, 0.307, 0.05199, 0.4637, 0.1485, 0.307, 0.139, 0.307, 0.05199, 0.6212, 0.03771, 0.6212, 0.1532, 0.4637, 0.04245, 0.6212, 0.1532, 0.4637, 0.1485, 0.4637, 0.04245, 0.6212, 0.1532, 0.6212, 0.03771, 0.7764, 0.146, 0.7764, 0.04494, 0.7764, 0.146, 0.6212, 0.03771, 0.9623, 0.09548, 0.7764, 0.146, 0.7764, 0.04494, 0.9313, 0.3217, 0.8892, 0.3276, 0.8969, 0.3403, 0.8524, 0.3643, 0.8969, 0.3403, 0.8383, 0.3415, 0.8892, 0.3276, 0.8383, 0.3415, 0.8969, 0.3403, 0.8104, 0.3869, 0.8524, 0.3643, 0.7931, 0.3593, 0.8383, 0.3415, 0.7931, 0.3593, 0.8524, 0.3643, 0.7719, 0.4077, 0.8104, 0.3869, 0.7528, 0.3777, 0.7931, 0.3593, 0.7528, 0.3777, 0.8104, 0.3869, 0.7528, 0.3777, 0.7204, 0.4002, 0.7719, 0.4077, 0.7204, 0.4002, 0.7374, 0.4263, 0.7719, 0.4077, 0.7374, 0.4263, 0.7204, 0.4002, 0.699, 0.447, 0.9313, 0.3217, 0.8969, 0.3403, 0.9033, 0.3537, 0.8524, 0.3643, 0.8637, 0.3885, 0.8969, 0.3403, 0.8969, 0.3403, 0.8637, 0.3885, 0.9033, 0.3537, 0.8104, 0.3869, 0.824, 0.4166, 0.8524, 0.3643, 0.8524, 0.3643, 0.824, 0.4166, 0.8637, 0.3885, 0.7719, 0.4077, 0.7865, 0.4401, 0.8104, 0.3869, 0.8104, 0.3869, 0.7865, 0.4401, 0.824, 0.4166, 0.7865, 0.4401, 0.7719, 0.4077, 0.7499, 0.4548, 0.7719, 0.4077, 0.7374, 0.4263, 0.7499, 0.4548, 0.7499, 0.4548, 0.7374, 0.4263, 0.699, 0.447, 0.1543, 0.07128, 0.1543, 0.1197, 0.04403, 0.09548, 0.307, 0.05199, 0.307, 0.139, 0.1543, 0.07128, 0.307, 0.139, 0.1543, 0.1197, 0.1543, 0.07128, 0.4637, 0.04245, 0.4637, 0.1485, 0.307, 0.05199, 0.4637, 0.1485, 0.307, 0.139, 0.307, 0.05199, 0.6212, 0.03771, 0.6212, 0.1532, 0.4637, 0.04245, 0.6212, 0.1532, 0.4637, 0.1485, 0.4637, 0.04245, 0.6212, 0.1532, 0.6212, 0.03771, 0.7764, 0.146, 0.7764, 0.04494, 0.7764, 0.146, 0.6212, 0.03771, 0.9623, 0.09548, 0.7764, 0.146, 0.7764, 0.04494, 0.7088, 0.2023, 0.6909, 0.2397, 0.7057, 0.2399, 0.7019, 0.2879, 0.7057, 0.2399, 0.6751, 0.2877, 0.6909, 0.2397, 0.6751, 0.2877, 0.7057, 0.2399, 0.6983, 0.3325, 0.7019, 0.2879, 0.6657, 0.3324, 0.6751, 0.2877, 0.6657, 0.3324, 0.7019, 0.2879, 0.6951, 0.3724, 0.6983, 0.3325, 0.6595, 0.3725, 0.6657, 0.3324, 0.6595, 0.3725, 0.6983, 0.3325, 0.6595, 0.3725, 0.6611, 0.4077, 0.6951, 0.3724, 0.6611, 0.4077, 0.6923, 0.4073, 0.6951, 0.3724, 0.6923, 0.4073, 0.6611, 0.4077, 0.6892, 0.4449, 0.7088, 0.2023, 0.7057, 0.2399, 0.7205, 0.2421, 0.7019, 0.2879, 0.7283, 0.292, 0.7057, 0.2399, 0.7057, 0.2399, 0.7283, 0.292, 0.7205, 0.2421, 0.6983, 0.3325, 0.7305, 0.3376, 0.7019, 0.2879, 0.7019, 0.2879, 0.7305, 0.3376, 0.7283, 0.292, 0.6951, 0.3724, 0.7302, 0.3782, 0.6983, 0.3325, 0.6983, 0.3325, 0.7302, 0.3782, 0.7305, 0.3376, 0.7302, 0.3782, 0.6951, 0.3724, 0.723, 0.4126, 0.6951, 0.3724, 0.6923, 0.4073, 0.723, 0.4126, 0.723, 0.4126, 0.6923, 0.4073, 0.6892, 0.4449, 0.1543, 0.07128, 0.1543, 0.1197, 0.04403, 0.09548, 0.307, 0.05199, 0.307, 0.139, 0.1543, 0.07128, 0.307, 0.139, 0.1543, 0.1197, 0.1543, 0.07128, 0.4637, 0.04245, 0.4637, 0.1485, 0.307, 0.05199, 0.4637, 0.1485, 0.307, 0.139, 0.307, 0.05199, 0.6212, 0.03771, 0.6212, 0.1532, 0.4637, 0.04245, 0.6212, 0.1532, 0.4637, 0.1485, 0.4637, 0.04245, 0.6212, 0.1532, 0.6212, 0.03771, 0.7764, 0.146, 0.7764, 0.04494, 0.7764, 0.146, 0.6212, 0.03771, 0.9623, 0.09548, 0.7764, 0.146, 0.7764, 0.04494, 0.4252, 0.3249, 0.4555, 0.3559, 0.4616, 0.3423, 0.5093, 0.3652, 0.4616, 0.3423, 0.4986, 0.3897, 0.4555, 0.3559, 0.4986, 0.3897, 0.4616, 0.3423, 0.5553, 0.3872, 0.5093, 0.3652, 0.5427, 0.4173, 0.4986, 0.3897, 0.5427, 0.4173, 0.5093, 0.3652, 0.5987, 0.408, 0.5553, 0.3872, 0.5853, 0.4409, 0.5427, 0.4173, 0.5853, 0.4409, 0.5553, 0.3872, 0.5853, 0.4409, 0.6274, 0.4562, 0.5987, 0.408, 0.6274, 0.4562, 0.6389, 0.4273, 0.5987, 0.408, 0.6389, 0.4273, 0.6274, 0.4562, 0.685, 0.4494, 0.4252, 0.3249, 0.4616, 0.3423, 0.4683, 0.3291, 0.5093, 0.3652, 0.5217, 0.3415, 0.4616, 0.3423, 0.4616, 0.3423, 0.5217, 0.3415, 0.4683, 0.3291, 0.5553, 0.3872, 0.5708, 0.3586, 0.5093, 0.3652, 0.5093, 0.3652, 0.5708, 0.3586, 0.5217, 0.3415, 0.5987, 0.408, 0.6159, 0.377, 0.5553, 0.3872, 0.5553, 0.3872, 0.6159, 0.377, 0.5708, 0.3586, 0.6159, 0.377, 0.5987, 0.408, 0.6542, 0.4003, 0.5987, 0.408, 0.6389, 0.4273, 0.6542, 0.4003, 0.6542, 0.4003, 0.6389, 0.4273, 0.685, 0.4494, 0.1442, 0.06959, 0.1442, 0.1214, 0.04403, 0.09548, 0.296, 0.04896, 0.296, 0.142, 0.1442, 0.06959, 0.296, 0.142, 0.1442, 0.1214, 0.1442, 0.06959, 0.4611, 0.03876, 0.4611, 0.1522, 0.296, 0.04896, 0.4611, 0.1522, 0.296, 0.142, 0.296, 0.04896, 0.6288, 0.03369, 0.6288, 0.1573, 0.4611, 0.03876, 0.6288, 0.1573, 0.4611, 0.1522, 0.4611, 0.03876, 0.6288, 0.1573, 0.6288, 0.03369, 0.7885, 0.1495, 0.7885, 0.04142, 0.7885, 0.1495, 0.6288, 0.03369, 0.9623, 0.09548, 0.7885, 0.1495, 0.7885, 0.04142, 0.5069, 0.6908, 0.5383, 0.6739, 0.5273, 0.6637, 0.5567, 0.6249, 0.5273, 0.6637, 0.5772, 0.642, 0.5383, 0.6739, 0.5772, 0.642, 0.5273, 0.6637, 0.6139, 0.603, 0.5881, 0.5832, 0.5772, 0.642, 0.5772, 0.642, 0.5881, 0.5832, 0.5567, 0.6249, 0.6489, 0.5615, 0.6201, 0.5408, 0.6139, 0.603, 0.6139, 0.603, 0.6201, 0.5408, 0.5881, 0.5832, 0.6489, 0.5615, 0.6763, 0.5177, 0.6201, 0.5408, 0.6763, 0.5177, 0.6507, 0.5002, 0.6201, 0.5408, 0.6507, 0.5002, 0.6763, 0.5177, 0.6854, 0.4543, 0.5069, 0.6908, 0.5273, 0.6637, 0.5146, 0.656, 0.5567, 0.6249, 0.5346, 0.6098, 0.5273, 0.6637, 0.5273, 0.6637, 0.5346, 0.6098, 0.5146, 0.656, 0.562, 0.5638, 0.5346, 0.6098, 0.5881, 0.5832, 0.5567, 0.6249, 0.5881, 0.5832, 0.5346, 0.6098, 0.5923, 0.5188, 0.562, 0.5638, 0.6201, 0.5408, 0.5881, 0.5832, 0.6201, 0.5408, 0.562, 0.5638, 0.5923, 0.5188, 0.6201, 0.5408, 0.6268, 0.4804, 0.6201, 0.5408, 0.6507, 0.5002, 0.6268, 0.4804, 0.6268, 0.4804, 0.6507, 0.5002, 0.6854, 0.4543, 0.1442, 0.06959, 0.1442, 0.1214, 0.04403, 0.09548, 0.296, 0.04896, 0.296, 0.142, 0.1442, 0.06959, 0.296, 0.142, 0.1442, 0.1214, 0.1442, 0.06959, 0.4611, 0.03876, 0.4611, 0.1522, 0.296, 0.04896, 0.4611, 0.1522, 0.296, 0.142, 0.296, 0.04896, 0.6288, 0.03369, 0.6288, 0.1573, 0.4611, 0.03876, 0.6288, 0.1573, 0.4611, 0.1522, 0.4611, 0.03876, 0.6288, 0.1573, 0.6288, 0.03369, 0.7885, 0.1495, 0.7885, 0.04142, 0.7885, 0.1495, 0.6288, 0.03369, 0.9623, 0.09548, 0.7885, 0.1495, 0.7885, 0.04142, 0.8114, 0.724, 0.8119, 0.6884, 0.7977, 0.693, 0.7779, 0.6485, 0.7977, 0.693, 0.8028, 0.6388, 0.8119, 0.6884, 0.8028, 0.6388, 0.7977, 0.693, 0.7865, 0.5878, 0.7566, 0.6008, 0.8028, 0.6388, 0.8028, 0.6388, 0.7566, 0.6008, 0.7779, 0.6485, 0.7671, 0.5372, 0.7351, 0.5523, 0.7865, 0.5878, 0.7865, 0.5878, 0.7351, 0.5523, 0.7566, 0.6008, 0.7671, 0.5372, 0.7422, 0.4919, 0.7351, 0.5523, 0.7422, 0.4919, 0.7144, 0.5059, 0.7351, 0.5523, 0.7144, 0.5059, 0.7422, 0.4919, 0.691, 0.4533, 0.8114, 0.724, 0.7977, 0.693, 0.7847, 0.7005, 0.7779, 0.6485, 0.754, 0.6605, 0.7977, 0.693, 0.7977, 0.693, 0.754, 0.6605, 0.7847, 0.7005, 0.727, 0.6143, 0.754, 0.6605, 0.7566, 0.6008, 0.7779, 0.6485, 0.7566, 0.6008, 0.754, 0.6605, 0.7024, 0.566, 0.727, 0.6143, 0.7351, 0.5523, 0.7566, 0.6008, 0.7351, 0.5523, 0.727, 0.6143, 0.7024, 0.566, 0.7351, 0.5523, 0.6855, 0.5171, 0.7351, 0.5523, 0.7144, 0.5059, 0.6855, 0.5171, 0.6855, 0.5171, 0.7144, 0.5059, 0.691, 0.4533, 0.1442, 0.06959, 0.1442, 0.1214, 0.04403, 0.09548, 0.296, 0.04896, 0.296, 0.142, 0.1442, 0.06959, 0.296, 0.142, 0.1442, 0.1214, 0.1442, 0.06959, 0.4611, 0.03876, 0.4611, 0.1522, 0.296, 0.04896, 0.4611, 0.1522, 0.296, 0.142, 0.296, 0.04896, 0.6288, 0.03369, 0.6288, 0.1573, 0.4611, 0.03876, 0.6288, 0.1573, 0.4611, 0.1522, 0.4611, 0.03876, 0.6288, 0.1573, 0.6288, 0.03369, 0.7885, 0.1495, 0.7885, 0.04142, 0.7885, 0.1495, 0.6288, 0.03369, 0.9623, 0.09548, 0.7885, 0.1495, 0.7885, 0.04142, 0.9865, 0.4596, 0.9546, 0.4439, 0.9527, 0.4587, 0.904, 0.4573, 0.9527, 0.4587, 0.906, 0.4307, 0.9546, 0.4439, 0.906, 0.4307, 0.9527, 0.4587, 0.8529, 0.4234, 0.8518, 0.4559, 0.906, 0.4307, 0.906, 0.4307, 0.8518, 0.4559, 0.904, 0.4573, 0.7989, 0.4189, 0.7987, 0.4544, 0.8529, 0.4234, 0.8529, 0.4234, 0.7987, 0.4544, 0.8518, 0.4559, 0.7989, 0.4189, 0.7473, 0.4219, 0.7987, 0.4544, 0.7473, 0.4219, 0.7479, 0.453, 0.7987, 0.4544, 0.7479, 0.453, 0.7473, 0.4219, 0.6904, 0.4514, 0.9865, 0.4596, 0.9527, 0.4587, 0.9538, 0.4736, 0.904, 0.4573, 0.9045, 0.484, 0.9527, 0.4587, 0.9527, 0.4587, 0.9045, 0.484, 0.9538, 0.4736, 0.8511, 0.4884, 0.9045, 0.484, 0.8518, 0.4559, 0.904, 0.4573, 0.8518, 0.4559, 0.9045, 0.484, 0.7969, 0.4898, 0.8511, 0.4884, 0.7987, 0.4544, 0.8518, 0.4559, 0.7987, 0.4544, 0.8511, 0.4884, 0.7969, 0.4898, 0.7987, 0.4544, 0.7456, 0.4839, 0.7987, 0.4544, 0.7479, 0.453, 0.7456, 0.4839, 0.7456, 0.4839, 0.7479, 0.453, 0.6904, 0.4514, 0.1442, 0.06959, 0.1442, 0.1214, 0.04403, 0.09548, 0.296, 0.04896, 0.296, 0.142, 0.1442, 0.06959, 0.296, 0.142, 0.1442, 0.1214, 0.1442, 0.06959, 0.4611, 0.03876, 0.4611, 0.1522, 0.296, 0.04896, 0.4611, 0.1522, 0.296, 0.142, 0.296, 0.04896, 0.6288, 0.03369, 0.6288, 0.1573, 0.4611, 0.03876, 0.6288, 0.1573, 0.4611, 0.1522, 0.4611, 0.03876, 0.6288, 0.1573, 0.6288, 0.03369, 0.7885, 0.1495, 0.7885, 0.04142, 0.7885, 0.1495, 0.6288, 0.03369, 0.9623, 0.09548, 0.7885, 0.1495, 0.7885, 0.04142, 0.8658, 0.2101, 0.8347, 0.2274, 0.8458, 0.2374, 0.817, 0.2767, 0.8458, 0.2374, 0.7963, 0.2599, 0.8347, 0.2274, 0.7963, 0.2599, 0.8458, 0.2374, 0.7601, 0.2994, 0.7862, 0.3188, 0.7963, 0.2599, 0.7963, 0.2599, 0.7862, 0.3188, 0.817, 0.2767, 0.7258, 0.3414, 0.7549, 0.3617, 0.7601, 0.2994, 0.7601, 0.2994, 0.7549, 0.3617, 0.7862, 0.3188, 0.7258, 0.3414, 0.6989, 0.3856, 0.7549, 0.3617, 0.6989, 0.3856, 0.7248, 0.4027, 0.7549, 0.3617, 0.7248, 0.4027, 0.6989, 0.3856, 0.6909, 0.4491, 0.8658, 0.2101, 0.8458, 0.2374, 0.8587, 0.2449, 0.817, 0.2767, 0.8393, 0.2914, 0.8458, 0.2374, 0.8458, 0.2374, 0.8393, 0.2914, 0.8587, 0.2449, 0.8126, 0.3378, 0.8393, 0.2914, 0.7862, 0.3188, 0.817, 0.2767, 0.7862, 0.3188, 0.8393, 0.2914, 0.783, 0.3832, 0.8126, 0.3378, 0.7549, 0.3617, 0.7862, 0.3188, 0.7549, 0.3617, 0.8126, 0.3378, 0.783, 0.3832, 0.7549, 0.3617, 0.749, 0.4222, 0.7549, 0.3617, 0.7248, 0.4027, 0.749, 0.4222, 0.749, 0.4222, 0.7248, 0.4027, 0.6909, 0.4491, 0.1442, 0.06959, 0.1442, 0.1214, 0.04403, 0.09548, 0.296, 0.04896, 0.296, 0.142, 0.1442, 0.06959, 0.296, 0.142, 0.1442, 0.1214, 0.1442, 0.06959, 0.4611, 0.03876, 0.4611, 0.1522, 0.296, 0.04896, 0.4611, 0.1522, 0.296, 0.142, 0.296, 0.04896, 0.6288, 0.03369, 0.6288, 0.1573, 0.4611, 0.03876, 0.6288, 0.1573, 0.4611, 0.1522, 0.4611, 0.03876, 0.6288, 0.1573, 0.6288, 0.03369, 0.7885, 0.1495, 0.7885, 0.04142, 0.7885, 0.1495, 0.6288, 0.03369, 0.9623, 0.09548, 0.7885, 0.1495, 0.7885, 0.04142, 0.5276, 0.1986, 0.5325, 0.2339, 0.5459, 0.2271, 0.5721, 0.2681, 0.5459, 0.2271, 0.549, 0.2815, 0.5325, 0.2339, 0.549, 0.2815, 0.5459, 0.2271, 0.5728, 0.3295, 0.6003, 0.3121, 0.549, 0.2815, 0.549, 0.2815, 0.6003, 0.3121, 0.5721, 0.2681, 0.5995, 0.3766, 0.629, 0.3568, 0.5728, 0.3295, 0.5728, 0.3295, 0.629, 0.3568, 0.6003, 0.3121, 0.5995, 0.3766, 0.631, 0.4176, 0.629, 0.3568, 0.631, 0.4176, 0.6564, 0.3996, 0.629, 0.3568, 0.6564, 0.3996, 0.631, 0.4176, 0.6874, 0.4481, 0.5276, 0.1986, 0.5459, 0.2271, 0.5575, 0.2178, 0.5721, 0.2681, 0.5939, 0.2527, 0.5459, 0.2271, 0.5459, 0.2271, 0.5939, 0.2527, 0.5575, 0.2178, 0.6276, 0.2944, 0.5939, 0.2527, 0.6003, 0.3121, 0.5721, 0.2681, 0.6003, 0.3121, 0.5939, 0.2527, 0.6592, 0.3384, 0.6276, 0.2944, 0.629, 0.3568, 0.6003, 0.3121, 0.629, 0.3568, 0.6276, 0.2944, 0.6592, 0.3384, 0.629, 0.3568, 0.6833, 0.3841, 0.629, 0.3568, 0.6564, 0.3996, 0.6833, 0.3841, 0.6833, 0.3841, 0.6564, 0.3996, 0.6874, 0.4481, 0.2368, 0.5389, 0.1473, 0.5389, 0.3462, 0.5389, 0.1473, 0.5389, 0.4158, 0.5389, 0.3462, 0.5389, 0.1174, 0.6892, 0.1771, 0.6892, 0.1473, 0.8483, 0.1473, 0.8483, 0.1771, 0.6892, 0.2368, 0.8483, 0.1771, 0.6892, 0.2169, 0.6892, 0.2368, 0.8483, 0.2169, 0.6892, 0.2567, 0.6892, 0.2368, 0.8483, 0.3462, 0.8483, 0.2368, 0.8483, 0.3163, 0.6892, 0.2567, 0.6892, 0.3163, 0.6892, 0.2368, 0.8483, 0.3163, 0.6892, 0.376, 0.6892, 0.3462, 0.8483, 0.3462, 0.8483, 0.376, 0.6892, 0.4158, 0.8483, 0.376, 0.6892, 0.4158, 0.6892, 0.4158, 0.8483, 0.0279, 0.6892, 0.05774, 0.6892, 0.04282, 0.8483, 0.1473, 0.8483, 0.04282, 0.8483, 0.1174, 0.6892, 0.05774, 0.6892, 0.1174, 0.6892, 0.04282, 0.8483, 0.1473, 0.8483, 0.2368, 0.8483, 0.1473, 0.9668, 0.2368, 0.8483, 0.2368, 0.9668, 0.1473, 0.9668, 0.2368, 0.8483, 0.3462, 0.8483, 0.2368, 0.9668, 0.3462, 0.8483, 0.3462, 0.9668, 0.2368, 0.9668, 0.3462, 0.8483, 0.4158, 0.8483, 0.3462, 0.9668, 0.4158, 0.8483, 0.4158, 0.9668, 0.3462, 0.9668, 0.04282, 0.8483, 0.1473, 0.8483, 0.04282, 0.9668, 0.1473, 0.8483, 0.1473, 0.9668, 0.04282, 0.9668, 0.1473, 0.9668, 0.2368, 0.9668, 0.2263, 0.9751, 0.2368, 0.9668, 0.3462, 0.9668, 0.2263, 0.9751, 0.3462, 0.9668, 0.4158, 0.9668, 0.2263, 0.9751, 0.04282, 0.9668, 0.1473, 0.9668, 0.2263, 0.9751, 0.3163, 0.6892, 0.2567, 0.6892, 0.3163, 0.5771, 0.2567, 0.6892, 0.2567, 0.5771, 0.3163, 0.5771, 0.2169, 0.6892, 0.2169, 0.5771, 0.2567, 0.6892, 0.2169, 0.5771, 0.2567, 0.5771, 0.2567, 0.6892, 0.1771, 0.6892, 0.1771, 0.5771, 0.2169, 0.6892, 0.1771, 0.5771, 0.2169, 0.5771, 0.2169, 0.6892, 0.1174, 0.6892, 0.1174, 0.5771, 0.1771, 0.6892, 0.1174, 0.5771, 0.1771, 0.5771, 0.1771, 0.6892, 0.05774, 0.6892, 0.05774, 0.5771, 0.1174, 0.6892, 0.05774, 0.5771, 0.1174, 0.5771, 0.1174, 0.6892, 0.0279, 0.6892, 0.0279, 0.5771, 0.05774, 0.6892, 0.0279, 0.5771, 0.05774, 0.5771, 0.05774, 0.6892, 0.376, 0.6892, 0.376, 0.5771, 0.4158, 0.6892, 0.376, 0.5771, 0.4158, 0.5771, 0.4158, 0.6892, 0.3163, 0.6892, 0.3163, 0.5771, 0.376, 0.6892, 0.3163, 0.5771, 0.376, 0.5771, 0.376, 0.6892, 0.2567, 0.5771, 0.2368, 0.5389, 0.3163, 0.5771, 0.2368, 0.5389, 0.3462, 0.5389, 0.3163, 0.5771, 0.2169, 0.5771, 0.2368, 0.5389, 0.2567, 0.5771, 0.2169, 0.5771, 0.1771, 0.5771, 0.2368, 0.5389, 0.1771, 0.5771, 0.1473, 0.5389, 0.2368, 0.5389, 0.1174, 0.5771, 0.1473, 0.5389, 0.1771, 0.5771, 0.05774, 0.5771, 0.04282, 0.5389, 0.1174, 0.5771, 0.04282, 0.5389, 0.1473, 0.5389, 0.1174, 0.5771, 0.0279, 0.5771, 0.04282, 0.5389, 0.05774, 0.5771, 0.4158, 0.5771, 0.376, 0.5771, 0.4158, 0.5389, 0.376, 0.5771, 0.3462, 0.5389, 0.4158, 0.5389, 0.3163, 0.5771, 0.3462, 0.5389, 0.376, 0.5771, 0.4238, 0.4513, 0.4223, 0.4364, 0.3899, 0.4513])
me_0x07762d1d_gmdl.materials.append(mat_material_002)
me_0x07762d1d_gmdl.use_remesh_fix_poles = True
me_0x07762d1d_gmdl.use_remesh_preserve_attributes = False
me_0x07762d1d_gmdl.update()

# ---- objects
ob_1_077884_fb50_f_33_3299_l_40_0534 = bpy.data.objects.new('1,077884 Fb50 F 33,3299 L 40,0534', me_0x07762d1d_gmdl)

# ---- transforms, parenting, visibility, modifiers, constraints
ob_1_077884_fb50_f_33_3299_l_40_0534.location = (0.0, 0.0, 0.0)
_vg = ob_1_077884_fb50_f_33_3299_l_40_0534.vertex_groups.new(name='Bone')

# ---- collection membership
col_collection.objects.link(ob_1_077884_fb50_f_33_3299_l_40_0534)

# ---- scene / render settings (as saved in the file)
scene.frame_start = 1; scene.frame_end = 250; scene.frame_set(0)
scene.render.engine = 'BLENDER_EEVEE_NEXT'
scene.cycles.sampling_pattern = 'TABULATED_SOBOL'
scene.cycles.use_light_tree = False
scene.view_settings.view_transform = 'Filmic'
bpy.context.view_layer.update()

# ---- added for rendering (the .blend has no active camera and no usable light): camera, sun
cam_auto = bpy.data.cameras.new('AutoCamera')
cam_auto.lens = 50.0
cam_auto.sensor_width = 36.0
cam_auto.clip_end = 1000.0
ob_auto_camera = bpy.data.objects.new('AutoCamera', cam_auto)
scene.collection.objects.link(ob_auto_camera)
ob_auto_camera.location = (2.03898, -2.84432, 1.65961)
ob_auto_camera.rotation_euler = (1.09748, -7.21219e-08, 0.694738)
scene.camera = ob_auto_camera
light_auto_sun = bpy.data.lights.new('AutoSun', 'SUN')
light_auto_sun.energy = 3.0
light_auto_sun.angle = 0.0523599
ob_auto_sun = bpy.data.objects.new('AutoSun', light_auto_sun)
scene.collection.objects.link(ob_auto_sun)
ob_auto_sun.rotation_euler = (0.872665, 0.174533, 0.523599)
bpy.context.view_layer.update()
